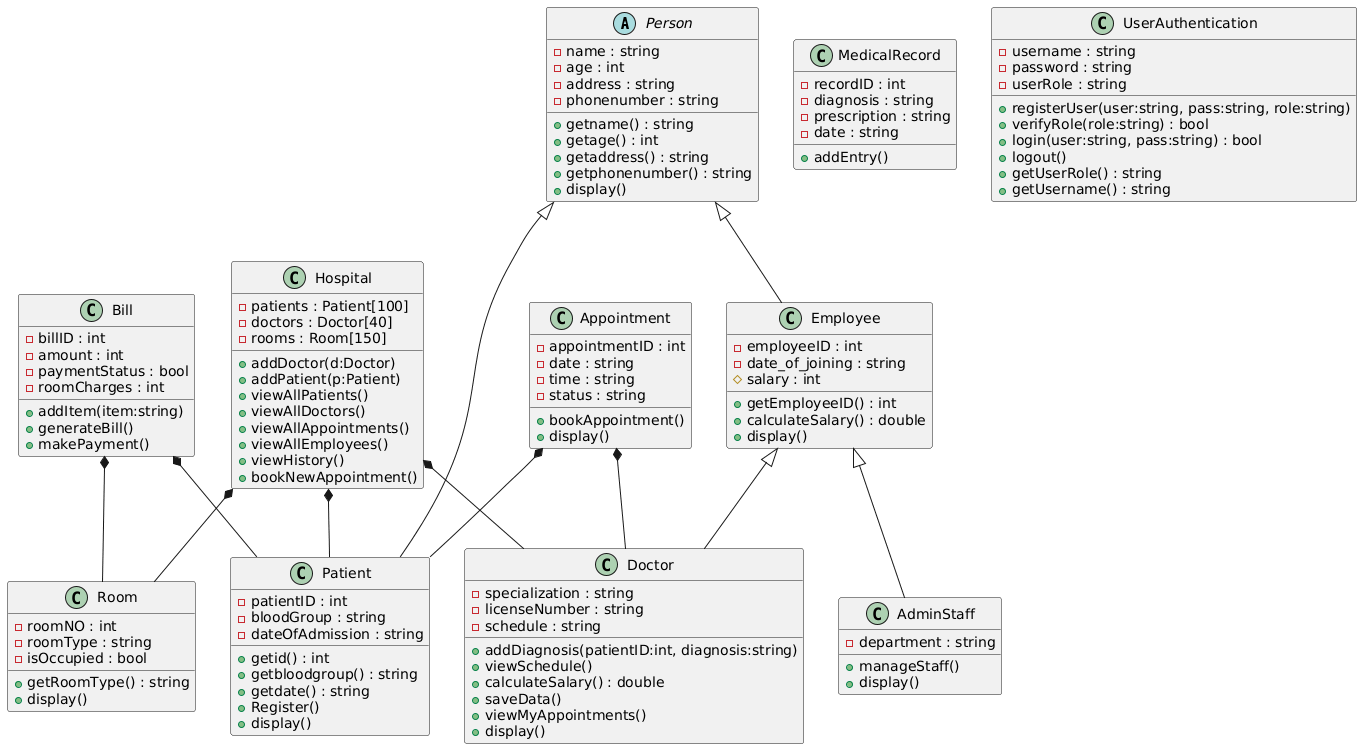

The diagram above was rendered by PlantUML. Its source (embedded in the PNG):
@startuml
'========================
' Abstract Base Class
'========================
abstract class Person {
    - name : string
    - age : int
    - address : string
    - phonenumber : string
    + getname() : string
    + getage() : int
    + getaddress() : string
    + getphonenumber() : string
    + display()
}

'========================
' Patient
'========================
class Patient {
    - patientID : int
    - bloodGroup : string
    - dateOfAdmission : string
    + getid() : int
    + getbloodgroup() : string
    + getdate() : string
    + Register()
    + display()
}

'========================
' Employee
'========================
class Employee {
    - employeeID : int
    - date_of_joining : string
    # salary : int
    + getEmployeeID() : int
    + calculateSalary() : double
    + display()
}

'========================
' Doctor
'========================
class Doctor {
    - specialization : string
    - licenseNumber : string
    - schedule : string
    + addDiagnosis(patientID:int, diagnosis:string)
    + viewSchedule()
    + calculateSalary() : double
    + saveData()
    + viewMyAppointments()
    + display()
}

'========================
' AdminStaff
'========================
class AdminStaff {
    - department : string
    + manageStaff()
    + display()
}

'========================
' Appointment
'========================
class Appointment {
    - appointmentID : int
    - date : string
    - time : string
    - status : string
    + bookAppointment()
    + display()
}

'========================
' Room
'========================
class Room {
    - roomNO : int
    - roomType : string
    - isOccupied : bool
    + getRoomType() : string
    + display()
}

'========================
' MedicalRecord
'========================
class MedicalRecord {
    - recordID : int
    - diagnosis : string
    - prescription : string
    - date : string
    + addEntry()
}

'========================
' Bill
'========================
class Bill {
    - billID : int
    - amount : int
    - paymentStatus : bool
    - roomCharges : int
    + addItem(item:string)
    + generateBill()
    + makePayment()
}

'========================
' Hospital
'========================
class Hospital {
    - patients : Patient[100]
    - doctors : Doctor[40]
    - rooms : Room[150]
    + addDoctor(d:Doctor)
    + addPatient(p:Patient)
    + viewAllPatients()
    + viewAllDoctors()
    + viewAllAppointments()
    + viewAllEmployees()
    + viewHistory()
    + bookNewAppointment()
}

'========================
' UserAuthentication
'========================
class UserAuthentication {
    - username : string
    - password : string
    - userRole : string
    + registerUser(user:string, pass:string, role:string)
    + verifyRole(role:string) : bool
    + login(user:string, pass:string) : bool
    + logout()
    + getUserRole() : string
    + getUsername() : string
}

'========================
' Inheritance
'========================
Person <|-- Patient
Person <|-- Employee
Employee <|-- Doctor
Employee <|-- AdminStaff

'========================
' Composition (Has-A)
'========================
Appointment *-- Patient
Appointment *-- Doctor

Bill *-- Patient
Bill *-- Room

Hospital *-- Patient
Hospital *-- Doctor
Hospital *-- Room
@enduml